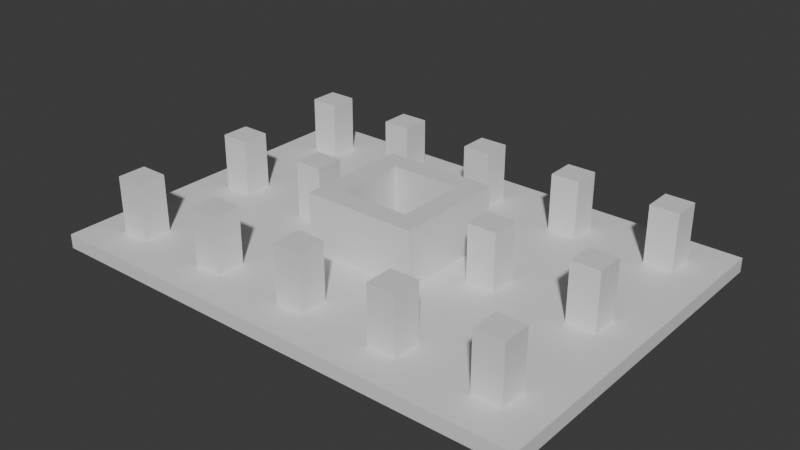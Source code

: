 # Source: Stage_Building_Glass_Ground_01.blend  (saved by Blender 5.2.45; exported with 4.5.12 LTS)
import bpy
from mathutils import Matrix  # noqa: F401  (used for matrix-valued properties, if any)

bpy.ops.wm.read_factory_settings(use_empty=True)
scene = bpy.context.scene
scene.name = 'Scene'

# ---- collections
col_collection = bpy.data.collections.new('Collection'); scene.collection.children.link(col_collection)

# ---- materials (node trees are filled in below, after node groups)
mat_concrete = bpy.data.materials.new('Concrete')
mat_concrete.diffuse_color = (0.6, 0.6, 0.6, 1.0)
mat_rebar = bpy.data.materials.new('Rebar')
mat_rebar.diffuse_color = (0.15, 0.25, 0.6, 1.0)

# ---- material node trees
mat_concrete.use_nodes = True; mat_concrete.node_tree.nodes.clear()
_N = mat_concrete.node_tree.nodes; _L = mat_concrete.node_tree.links
n0 = _N.new('ShaderNodeBsdfPrincipled'); n0.name = 'Principled BSDF'; n0.location = (-200, 100)
n0.inputs[10].default_value = 0.005
n1 = _N.new('ShaderNodeOutputMaterial'); n1.name = 'Material Output'; n1.location = (200, 100)
_L.new(n0.outputs[0], n1.inputs[0])
n1.is_active_output = True
mat_rebar.use_nodes = True; mat_rebar.node_tree.nodes.clear()
_N = mat_rebar.node_tree.nodes; _L = mat_rebar.node_tree.links
n0 = _N.new('ShaderNodeBsdfPrincipled'); n0.name = 'Principled BSDF'; n0.location = (-200, 100)
n0.inputs[10].default_value = 0.005
n1 = _N.new('ShaderNodeOutputMaterial'); n1.name = 'Material Output'; n1.location = (200, 100)
_L.new(n0.outputs[0], n1.inputs[0])
n1.is_active_output = True

# ---- world
world_world = bpy.data.worlds.new('World'); scene.world = world_world
world_world.use_nodes = True; world_world.node_tree.nodes.clear()
_N = world_world.node_tree.nodes; _L = world_world.node_tree.links
n0 = _N.new('ShaderNodeOutputWorld'); n0.name = 'World Output'; n0.location = (200, 100)
n1 = _N.new('ShaderNodeBackground'); n1.name = 'Background'; n1.location = (-200, 100)
n1.inputs[0].default_value = (0.05088, 0.05088, 0.05088, 1.0)
_L.new(n1.outputs[0], n0.inputs[0])
n0.is_active_output = True
world_world.color = (0.05088, 0.05088, 0.05088)
world_world.sun_shadow_jitter_overblur = 0.0

# ---- meshes
me_stage_building_glass_ground_01_concrete = bpy.data.meshes.new('Stage_Building_Glass_Ground_01_Concrete')
me_stage_building_glass_ground_01_concrete.from_pydata([(-3.2, -3.2, 0.0), (3.2, -3.2, 0.0), (-3.2, -2.8, 0.0), (3.2, -2.8, 0.0), (-3.2, -3.2, 4.0), (3.2, -3.2, 4.0), (-3.2, -2.8, 4.0), (3.2, -2.8, 4.0), (-3.2, -2.4, 0.0), (3.2, -2.4, 0.0), (-3.2, -2.0, 0.0), (3.2, -2.0, 0.0), (-3.2, -2.4, 4.0), (3.2, -2.4, 4.0), (-3.2, -2.0, 4.0), (3.2, -2.0, 4.0), (-3.2, -2.8, 0.0), (-2.8, -2.8, 0.0), (-3.2, -2.4, 0.0), (-2.8, -2.4, 0.0), (-3.2, -2.8, 4.0), (-2.8, -2.8, 4.0), (-3.2, -2.4, 4.0), (-2.8, -2.4, 4.0), (2.8, -2.8, 0.0), (3.2, -2.8, 0.0), (2.8, -2.4, 0.0), (3.2, -2.4, 0.0), (2.8, -2.8, 4.0), (3.2, -2.8, 4.0), (2.8, -2.4, 4.0), (3.2, -2.4, 4.0), (-3.2, 2.0, 0.0), (3.2, 2.0, 0.0), (-3.2, 2.4, 0.0), (3.2, 2.4, 0.0), (-3.2, 2.0, 4.0), (3.2, 2.0, 4.0), (-3.2, 2.4, 4.0), (3.2, 2.4, 4.0), (-3.2, 2.8, 0.0), (3.2, 2.8, 0.0), (-3.2, 3.2, 0.0), (3.2, 3.2, 0.0), (-3.2, 2.8, 4.0), (3.2, 2.8, 4.0), (-3.2, 3.2, 4.0), (3.2, 3.2, 4.0), (-3.2, 2.4, 0.0), (-2.8, 2.4, 0.0), (-3.2, 2.8, 0.0), (-2.8, 2.8, 0.0), (-3.2, 2.4, 4.0), (-2.8, 2.4, 4.0), (-3.2, 2.8, 4.0), (-2.8, 2.8, 4.0), (2.8, 2.4, 0.0), (3.2, 2.4, 0.0), (2.8, 2.8, 0.0), (3.2, 2.8, 0.0), (2.8, 2.4, 4.0), (3.2, 2.4, 4.0), (2.8, 2.8, 4.0), (3.2, 2.8, 4.0), (-3.2, -2.0, 0.0), (-2.0, -2.0, 0.0), (-3.2, 2.0, 0.0), (-2.0, 2.0, 0.0), (-3.2, -2.0, 4.0), (-2.0, -2.0, 4.0), (-3.2, 2.0, 4.0), (-2.0, 2.0, 4.0), (2.0, -2.0, 0.0), (3.2, -2.0, 0.0), (2.0, 2.0, 0.0), (3.2, 2.0, 0.0), (2.0, -2.0, 4.0), (3.2, -2.0, 4.0), (2.0, 2.0, 4.0), (3.2, 2.0, 4.0), (-14.0, -10.0, 0.0), (14.0, -10.0, 0.0), (-14.0, -3.2, 0.0), (14.0, -3.2, 0.0), (-14.0, -10.0, 0.8), (14.0, -10.0, 0.8), (-14.0, -3.2, 0.8), (14.0, -3.2, 0.8), (-14.0, -3.2, 0.0), (-3.2, -3.2, 0.0), (-14.0, 3.2, 0.0), (-3.2, 3.2, 0.0), (-14.0, -3.2, 0.8), (-3.2, -3.2, 0.8), (-14.0, 3.2, 0.8), (-3.2, 3.2, 0.8), (3.2, -3.2, 0.0), (14.0, -3.2, 0.0), (3.2, 3.2, 0.0), (14.0, 3.2, 0.0), (3.2, -3.2, 0.8), (14.0, -3.2, 0.8), (3.2, 3.2, 0.8), (14.0, 3.2, 0.8), (-14.0, 3.2, 0.0), (14.0, 3.2, 0.0), (-14.0, 10.0, 0.0), (14.0, 10.0, 0.0), (-14.0, 3.2, 0.8), (14.0, 3.2, 0.8), (-14.0, 10.0, 0.8), (14.0, 10.0, 0.8), (-12.0, -8.0, 0.8), (-10.4, -8.0, 0.8), (-12.0, -6.4, 0.8), (-10.4, -6.4, 0.8), (-12.0, -8.0, 4.0), (-10.4, -8.0, 4.0), (-12.0, -6.4, 4.0), (-10.4, -6.4, 4.0), (-12.0, -0.8, 0.8), (-10.4, -0.8, 0.8), (-12.0, 0.8, 0.8), (-10.4, 0.8, 0.8), (-12.0, -0.8, 4.0), (-10.4, -0.8, 4.0), (-12.0, 0.8, 4.0), (-10.4, 0.8, 4.0), (-12.0, 6.4, 0.8), (-10.4, 6.4, 0.8), (-12.0, 8.0, 0.8), (-10.4, 8.0, 0.8), (-12.0, 6.4, 4.0), (-10.4, 6.4, 4.0), (-12.0, 8.0, 4.0), (-10.4, 8.0, 4.0), (-6.4, -8.0, 0.8), (-4.8, -8.0, 0.8), (-6.4, -6.4, 0.8), (-4.8, -6.4, 0.8), (-6.4, -8.0, 4.0), (-4.8, -8.0, 4.0), (-6.4, -6.4, 4.0), (-4.8, -6.4, 4.0), (-6.4, -0.8, 0.8), (-4.8, -0.8, 0.8), (-6.4, 0.8, 0.8), (-4.8, 0.8, 0.8), (-6.4, -0.8, 4.0), (-4.8, -0.8, 4.0), (-6.4, 0.8, 4.0), (-4.8, 0.8, 4.0), (-6.4, 6.4, 0.8), (-4.8, 6.4, 0.8), (-6.4, 8.0, 0.8), (-4.8, 8.0, 0.8), (-6.4, 6.4, 4.0), (-4.8, 6.4, 4.0), (-6.4, 8.0, 4.0), (-4.8, 8.0, 4.0), (-0.8, -8.0, 0.8), (0.8, -8.0, 0.8), (-0.8, -6.4, 0.8), (0.8, -6.4, 0.8), (-0.8, -8.0, 4.0), (0.8, -8.0, 4.0), (-0.8, -6.4, 4.0), (0.8, -6.4, 4.0), (-0.8, 6.4, 0.8), (0.8, 6.4, 0.8), (-0.8, 8.0, 0.8), (0.8, 8.0, 0.8), (-0.8, 6.4, 4.0), (0.8, 6.4, 4.0), (-0.8, 8.0, 4.0), (0.8, 8.0, 4.0), (4.8, -8.0, 0.8), (6.4, -8.0, 0.8), (4.8, -6.4, 0.8), (6.4, -6.4, 0.8), (4.8, -8.0, 4.0), (6.4, -8.0, 4.0), (4.8, -6.4, 4.0), (6.4, -6.4, 4.0), (4.8, -0.8, 0.8), (6.4, -0.8, 0.8), (4.8, 0.8, 0.8), (6.4, 0.8, 0.8), (4.8, -0.8, 4.0), (6.4, -0.8, 4.0), (4.8, 0.8, 4.0), (6.4, 0.8, 4.0), (4.8, 6.4, 0.8), (6.4, 6.4, 0.8), (4.8, 8.0, 0.8), (6.4, 8.0, 0.8), (4.8, 6.4, 4.0), (6.4, 6.4, 4.0), (4.8, 8.0, 4.0), (6.4, 8.0, 4.0), (10.4, -8.0, 0.8), (12.0, -8.0, 0.8), (10.4, -6.4, 0.8), (12.0, -6.4, 0.8), (10.4, -8.0, 4.0), (12.0, -8.0, 4.0), (10.4, -6.4, 4.0), (12.0, -6.4, 4.0), (10.4, -0.8, 0.8), (12.0, -0.8, 0.8), (10.4, 0.8, 0.8), (12.0, 0.8, 0.8), (10.4, -0.8, 4.0), (12.0, -0.8, 4.0), (10.4, 0.8, 4.0), (12.0, 0.8, 4.0), (10.4, 6.4, 0.8), (12.0, 6.4, 0.8), (10.4, 8.0, 0.8), (12.0, 8.0, 0.8), (10.4, 6.4, 4.0), (12.0, 6.4, 4.0), (10.4, 8.0, 4.0), (12.0, 8.0, 4.0)], [], [(0, 2, 3, 1), (4, 5, 7, 6), (0, 1, 5, 4), (2, 6, 7, 3), (0, 4, 6, 2), (1, 3, 7, 5), (8, 10, 11, 9), (12, 13, 15, 14), (8, 9, 13, 12), (10, 14, 15, 11), (8, 12, 14, 10), (9, 11, 15, 13), (16, 18, 19, 17), (20, 21, 23, 22), (16, 17, 21, 20), (18, 22, 23, 19), (16, 20, 22, 18), (17, 19, 23, 21), (24, 26, 27, 25), (28, 29, 31, 30), (24, 25, 29, 28), (26, 30, 31, 27), (24, 28, 30, 26), (25, 27, 31, 29), (32, 34, 35, 33), (36, 37, 39, 38), (32, 33, 37, 36), (34, 38, 39, 35), (32, 36, 38, 34), (33, 35, 39, 37), (40, 42, 43, 41), (44, 45, 47, 46), (40, 41, 45, 44), (42, 46, 47, 43), (40, 44, 46, 42), (41, 43, 47, 45), (48, 50, 51, 49), (52, 53, 55, 54), (48, 49, 53, 52), (50, 54, 55, 51), (48, 52, 54, 50), (49, 51, 55, 53), (56, 58, 59, 57), (60, 61, 63, 62), (56, 57, 61, 60), (58, 62, 63, 59), (56, 60, 62, 58), (57, 59, 63, 61), (64, 66, 67, 65), (68, 69, 71, 70), (64, 65, 69, 68), (66, 70, 71, 67), (64, 68, 70, 66), (65, 67, 71, 69), (72, 74, 75, 73), (76, 77, 79, 78), (72, 73, 77, 76), (74, 78, 79, 75), (72, 76, 78, 74), (73, 75, 79, 77), (80, 82, 83, 81), (84, 85, 87, 86), (80, 81, 85, 84), (82, 86, 87, 83), (80, 84, 86, 82), (81, 83, 87, 85), (88, 90, 91, 89), (92, 93, 95, 94), (88, 89, 93, 92), (90, 94, 95, 91), (88, 92, 94, 90), (89, 91, 95, 93), (96, 98, 99, 97), (100, 101, 103, 102), (96, 97, 101, 100), (98, 102, 103, 99), (96, 100, 102, 98), (97, 99, 103, 101), (104, 106, 107, 105), (108, 109, 111, 110), (104, 105, 109, 108), (106, 110, 111, 107), (104, 108, 110, 106), (105, 107, 111, 109), (112, 114, 115, 113), (116, 117, 119, 118), (112, 113, 117, 116), (114, 118, 119, 115), (112, 116, 118, 114), (113, 115, 119, 117), (120, 122, 123, 121), (124, 125, 127, 126), (120, 121, 125, 124), (122, 126, 127, 123), (120, 124, 126, 122), (121, 123, 127, 125), (128, 130, 131, 129), (132, 133, 135, 134), (128, 129, 133, 132), (130, 134, 135, 131), (128, 132, 134, 130), (129, 131, 135, 133), (136, 138, 139, 137), (140, 141, 143, 142), (136, 137, 141, 140), (138, 142, 143, 139), (136, 140, 142, 138), (137, 139, 143, 141), (144, 146, 147, 145), (148, 149, 151, 150), (144, 145, 149, 148), (146, 150, 151, 147), (144, 148, 150, 146), (145, 147, 151, 149), (152, 154, 155, 153), (156, 157, 159, 158), (152, 153, 157, 156), (154, 158, 159, 155), (152, 156, 158, 154), (153, 155, 159, 157), (160, 162, 163, 161), (164, 165, 167, 166), (160, 161, 165, 164), (162, 166, 167, 163), (160, 164, 166, 162), (161, 163, 167, 165), (168, 170, 171, 169), (172, 173, 175, 174), (168, 169, 173, 172), (170, 174, 175, 171), (168, 172, 174, 170), (169, 171, 175, 173), (176, 178, 179, 177), (180, 181, 183, 182), (176, 177, 181, 180), (178, 182, 183, 179), (176, 180, 182, 178), (177, 179, 183, 181), (184, 186, 187, 185), (188, 189, 191, 190), (184, 185, 189, 188), (186, 190, 191, 187), (184, 188, 190, 186), (185, 187, 191, 189), (192, 194, 195, 193), (196, 197, 199, 198), (192, 193, 197, 196), (194, 198, 199, 195), (192, 196, 198, 194), (193, 195, 199, 197), (200, 202, 203, 201), (204, 205, 207, 206), (200, 201, 205, 204), (202, 206, 207, 203), (200, 204, 206, 202), (201, 203, 207, 205), (208, 210, 211, 209), (212, 213, 215, 214), (208, 209, 213, 212), (210, 214, 215, 211), (208, 212, 214, 210), (209, 211, 215, 213), (216, 218, 219, 217), (220, 221, 223, 222), (216, 217, 221, 220), (218, 222, 223, 219), (216, 220, 222, 218), (217, 219, 223, 221)])
me_stage_building_glass_ground_01_concrete.materials.append(mat_concrete)
me_stage_building_glass_ground_01_concrete.update()
me_stage_building_glass_ground_01_rebar = bpy.data.meshes.new('Stage_Building_Glass_Ground_01_Rebar')
me_stage_building_glass_ground_01_rebar.from_pydata([(-2.8, -2.8, 0.0), (2.8, -2.8, 0.0), (-2.8, -2.4, 0.0), (2.8, -2.4, 0.0), (-2.8, -2.8, 4.0), (2.8, -2.8, 4.0), (-2.8, -2.4, 4.0), (2.8, -2.4, 4.0), (-2.8, 2.4, 0.0), (2.8, 2.4, 0.0), (-2.8, 2.8, 0.0), (2.8, 2.8, 0.0), (-2.8, 2.4, 4.0), (2.8, 2.4, 4.0), (-2.8, 2.8, 4.0), (2.8, 2.8, 4.0)], [], [(0, 2, 3, 1), (4, 5, 7, 6), (0, 1, 5, 4), (2, 6, 7, 3), (0, 4, 6, 2), (1, 3, 7, 5), (8, 10, 11, 9), (12, 13, 15, 14), (8, 9, 13, 12), (10, 14, 15, 11), (8, 12, 14, 10), (9, 11, 15, 13)])
me_stage_building_glass_ground_01_rebar.materials.append(mat_rebar)
me_stage_building_glass_ground_01_rebar.update()

# ---- objects
ob_stage_building_glass_ground_01 = bpy.data.objects.new('Stage_Building_Glass_Ground_01', None)
ob_stage_building_glass_ground_01_concrete = bpy.data.objects.new('Stage_Building_Glass_Ground_01_Concrete', me_stage_building_glass_ground_01_concrete)
ob_stage_building_glass_ground_01_rebar = bpy.data.objects.new('Stage_Building_Glass_Ground_01_Rebar', me_stage_building_glass_ground_01_rebar)

# ---- transforms, parenting, visibility, modifiers, constraints
ob_stage_building_glass_ground_01.location = (0.0, 0.0, 0.0)
ob_stage_building_glass_ground_01_concrete.parent = ob_stage_building_glass_ground_01
ob_stage_building_glass_ground_01_concrete.location = (0.0, 0.0, 0.0)
ob_stage_building_glass_ground_01_rebar.parent = ob_stage_building_glass_ground_01
ob_stage_building_glass_ground_01_rebar.location = (0.0, 0.0, 0.0)

# ---- collection membership
col_collection.objects.link(ob_stage_building_glass_ground_01)
col_collection.objects.link(ob_stage_building_glass_ground_01_concrete)
col_collection.objects.link(ob_stage_building_glass_ground_01_rebar)

# ---- scene / render settings (as saved in the file)
scene.frame_start = 1; scene.frame_end = 250; scene.frame_set(1)
scene.render.engine = 'BLENDER_EEVEE_NEXT'
scene.render.bake_bias = 0.0
scene.render.bake_samples = 0
scene.render.compositor_device = 'GPU'
scene.eevee.use_volume_custom_range = False
scene.eevee.fast_gi_thickness_near = 0.1
scene.eevee.fast_gi_thickness_far = 0.0
scene.eevee.ray_tracing_options.screen_trace_thickness = 0.1
bpy.context.view_layer.update()

# ---- added for rendering (the .blend has no active camera and no usable light): camera, sun
cam_auto = bpy.data.cameras.new('AutoCamera')
cam_auto.lens = 50.0
cam_auto.sensor_width = 36.0
cam_auto.clip_end = 1000.0
ob_auto_camera = bpy.data.objects.new('AutoCamera', cam_auto)
scene.collection.objects.link(ob_auto_camera)
ob_auto_camera.location = (32.0507, -38.4609, 27.6406)
ob_auto_camera.rotation_euler = (1.09748, -7.21219e-08, 0.694738)
scene.camera = ob_auto_camera
light_auto_sun = bpy.data.lights.new('AutoSun', 'SUN')
light_auto_sun.energy = 3.0
light_auto_sun.angle = 0.0523599
ob_auto_sun = bpy.data.objects.new('AutoSun', light_auto_sun)
scene.collection.objects.link(ob_auto_sun)
ob_auto_sun.rotation_euler = (0.872665, 0.174533, 0.523599)
bpy.context.view_layer.update()
